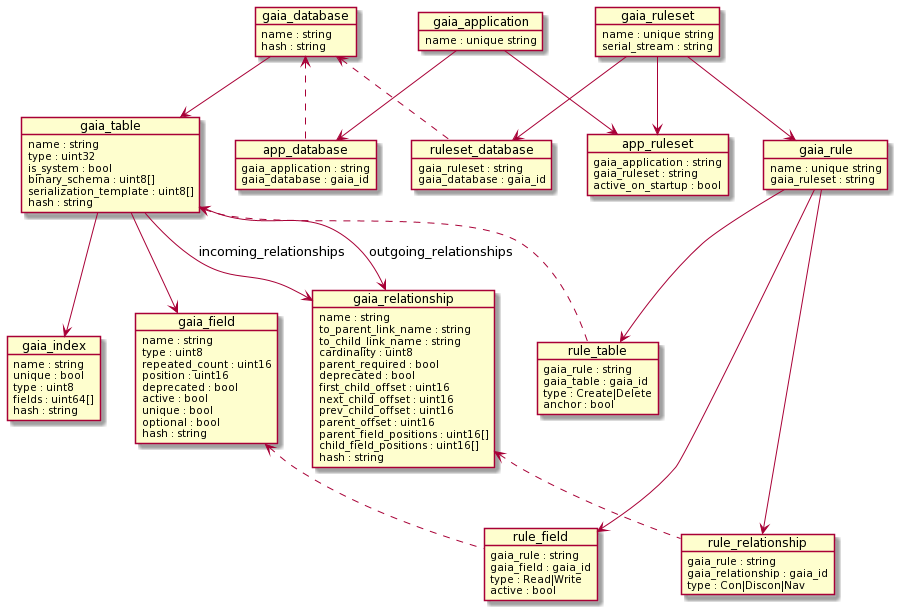

The diagram above was rendered by PlantUML. Its source (embedded in the PNG):
@startuml
object gaia_database {
  name : string
  hash : string
}
object gaia_table {
  name : string
  type : uint32
  is_system : bool
  binary_schema : uint8[]
  serialization_template : uint8[]
  hash : string
}
object gaia_field {
  name : string
  type : uint8
  repeated_count : uint16
  position : uint16
  deprecated : bool
  active : bool
  unique : bool
  optional : bool
  hash : string
}
object gaia_relationship {
  name : string
  to_parent_link_name : string
  to_child_link_name : string
  cardinality : uint8
  parent_required : bool
  deprecated : bool
  first_child_offset : uint16
  next_child_offset : uint16
  prev_child_offset : uint16
  parent_offset : uint16
  parent_field_positions : uint16[]
  child_field_positions : uint16[]
  hash : string
}
object gaia_application {
  name : unique string
}
object gaia_ruleset {
  name : unique string
  serial_stream : string
}
object gaia_rule {
  name : unique string
  gaia_ruleset : string
}
object gaia_index {
  name : string
  unique : bool
  type : uint8
  fields : uint64[]
  hash : string
}
object app_database {
  gaia_application : string
  gaia_database : gaia_id
}
object ruleset_database {
  gaia_ruleset : string
  gaia_database : gaia_id
}
object app_ruleset {
  gaia_application : string
  gaia_ruleset : string
  active_on_startup : bool
}
object rule_table {
  gaia_rule : string
  gaia_table : gaia_id
  type : Create|Delete
  anchor : bool
}
object rule_field {
  gaia_rule : string
  gaia_field : gaia_id
  type : Read|Write
  active : bool
}
object rule_relationship {
  gaia_rule : string
  gaia_relationship : gaia_id
  type : Con|Discon|Nav
}
gaia_database --> gaia_table
gaia_table --> gaia_relationship : outgoing_relationships
gaia_table --> gaia_relationship : incoming_relationships
gaia_table --> gaia_field
gaia_table --> gaia_index
gaia_ruleset --> gaia_rule
gaia_database <.. app_database
gaia_application --> app_database
gaia_ruleset --> ruleset_database
gaia_database <.. ruleset_database
gaia_application --> app_ruleset
gaia_ruleset --> app_ruleset
gaia_table <.. rule_table
gaia_rule --> rule_table
gaia_field <.. rule_field
gaia_rule --> rule_field
gaia_relationship <.. rule_relationship
gaia_rule --> rule_relationship
@enduml